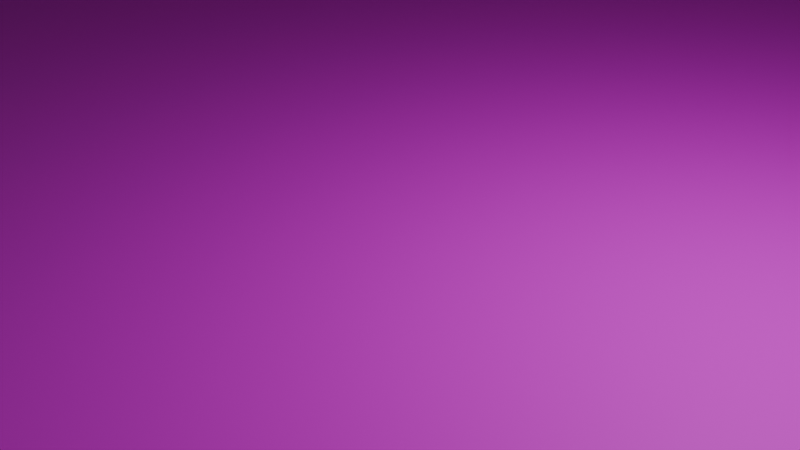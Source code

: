 # Source: DisplayStage.blend  (saved by Blender 4.0.36; exported with 4.5.12 LTS)
import bpy
from mathutils import Matrix  # noqa: F401  (used for matrix-valued properties, if any)

bpy.ops.wm.read_factory_settings(use_empty=True)
scene = bpy.context.scene
scene.name = 'Scene'

# ---- collections
col_collection = bpy.data.collections.new('Collection'); scene.collection.children.link(col_collection)

# ---- images (referenced by path relative to the original .blend; pixels are not part of the script)
import os
ASSET_DIR = os.environ.get("B2B_ASSET_DIR", "")  # directory of the original .blend (textures are referenced by path, not embedded)
HERE = os.path.dirname(os.path.abspath(__file__))  # packed textures are extracted next to this script under _unpacked/

def load_image(name, relpath, width, height, colorspace="sRGB"):
    """Load a texture the original file referenced (path relative to the .blend, or extracted next to this script)."""
    p = next((c for c in (os.path.join(HERE, relpath), os.path.join(ASSET_DIR, relpath)) if relpath and os.path.exists(c)), "")
    if p:
        img = bpy.data.images.load(p, check_existing=True)
        img.name = name
    else:  # same state as the original file: an image datablock whose file is absent (Cycles renders it pink)
        img = bpy.data.images.new(name, width, height)
        img.source = "FILE"
        img.filepath = "//" + (relpath or name)
    img.colorspace_settings.name = colorspace
    return img
img_004 = load_image('無題.004', 'DisplayStageTexture.png', 1024, 1024, 'sRGB')

# ---- materials (node trees are filled in below, after node groups)
mat_material = bpy.data.materials.new('Material')
mat_material.alpha_threshold = 0.0
mat_material.roughness = 0.5
mat_material.line_color = (0.0, 0.0, 0.0, 1.0)

# ---- material node trees
mat_material.use_nodes = True; mat_material.node_tree.nodes.clear()
_N = mat_material.node_tree.nodes; _L = mat_material.node_tree.links
n0 = _N.new('ShaderNodeOutputMaterial'); n0.name = 'Material Output'; n0.location = (300, 300)
n1 = _N.new('ShaderNodeBsdfPrincipled'); n1.name = 'Principled BSDF'; n1.location = (10, 300)
n1.inputs[3].default_value = 1.45
n2 = _N.new('ShaderNodeTexImage'); n2.name = '画像テクスチャ'; n2.location = (-280, 280)
n2.image = img_004
_L.new(n1.outputs[0], n0.inputs[0])
_L.new(n2.outputs[0], n1.inputs[0])
n0.is_active_output = True

# ---- world
world_world = bpy.data.worlds.new('World'); scene.world = world_world
world_world.use_nodes = True; world_world.node_tree.nodes.clear()
_N = world_world.node_tree.nodes; _L = world_world.node_tree.links
n0 = _N.new('ShaderNodeOutputWorld'); n0.name = 'World Output'; n0.location = (300, 300)
n1 = _N.new('ShaderNodeBackground'); n1.name = 'Background'; n1.location = (10, 300)
n1.inputs[0].default_value = (0.05088, 0.05088, 0.05088, 1.0)
_L.new(n1.outputs[0], n0.inputs[0])
n0.is_active_output = True
world_world.color = (0.05088, 0.05088, 0.05088)
world_world.use_sun_shadow = False
world_world.sun_shadow_jitter_overblur = 0.0

# ---- cameras
cam_camera = bpy.data.cameras.new('Camera')
cam_camera.clip_end = 100.0
cam_camera.ortho_scale = 7.314

# ---- lights
light_light = bpy.data.lights.new('Light', 'POINT')
light_light.transmission_factor = 0.0
light_light.use_soft_falloff = False
light_light.energy = 1000.0
light_light.shadow_soft_size = 0.1
light_light.shadow_maximum_resolution = 0.006
light_light.use_absolute_resolution = True

# ---- meshes
me_model = bpy.data.meshes.new('Model')
me_model.from_pydata([(100.0, 50.0, 75.0), (100.0, 50.0, 0.0), (100.0, -50.0, 0.0), (-100.0, 50.0, 75.0), (-100.0, 50.0, 0.0), (-100.0, -50.0, 0.0), (-49.0, 46.0, 0.0), (-49.0, 46.0, 20.0), (-49.0, 50.0, 0.0), (-49.0, 50.0, 20.0), (-41.0, 46.0, 0.0), (-41.0, 46.0, 20.0), (-41.0, 50.0, 0.0), (-41.0, 50.0, 20.0), (45.0, 30.0, 0.0), (45.0, 30.0, 40.0), (45.0, 50.0, 0.0), (45.0, 50.0, 40.0), (65.0, 30.0, 0.0), (65.0, 30.0, 40.0), (65.0, 50.0, 0.0), (65.0, 50.0, 40.0), (25.0, 30.0, 0.0), (25.0, 30.0, 20.0), (25.0, 50.0, 0.0), (25.0, 50.0, 20.0), (45.0, 30.0, 0.0), (45.0, 30.0, 20.0), (45.0, 50.0, 0.0), (45.0, 50.0, 20.0), (38.0, 26.0, 0.0), (38.0, 26.0, 10.0), (38.0, 30.0, 0.0), (38.0, 30.0, 10.0), (42.0, 26.0, 0.0), (42.0, 26.0, 10.0), (42.0, 30.0, 0.0), (42.0, 30.0, 10.0), (-65.0, 40.0, 0.0), (-65.0, 40.0, 4.0), (-65.0, 50.0, 0.0), (-65.0, 50.0, 4.0), (-49.0, 40.0, 0.0), (-49.0, 40.0, 4.0), (-49.0, 50.0, 0.0), (-49.0, 50.0, 4.0), (-41.0, 40.0, 0.0), (-41.0, 40.0, 12.0), (-41.0, 50.0, 0.0), (-41.0, 50.0, 12.0), (-21.0, 40.0, 0.0), (-21.0, 40.0, 12.0), (-21.0, 50.0, 0.0), (-21.0, 50.0, 12.0), (-49.0, 30.0, 0.0), (-49.0, 30.0, 8.0), (-49.0, 46.0, 0.0), (-49.0, 46.0, 8.0), (-41.0, 30.0, 0.0), (-41.0, 30.0, 8.0), (-41.0, 46.0, 0.0), (-41.0, 46.0, 8.0), (-81.0, 18.0, 0.0), (-81.0, 18.0, 24.0), (-81.0, 50.0, 0.0), (-81.0, 50.0, 24.0), (-65.0, 18.0, 0.0), (-65.0, 18.0, 24.0), (-65.0, 50.0, 0.0), (-65.0, 50.0, 24.0), (65.0, 18.0, 0.0), (65.0, 18.0, 24.0), (65.0, 50.0, 0.0), (65.0, 50.0, 24.0), (81.0, 18.0, 0.0), (81.0, 18.0, 24.0), (81.0, 50.0, 0.0), (81.0, 50.0, 24.0), (-97.0, 34.0, 0.0), (-97.0, 34.0, 48.0), (-97.0, 50.0, 0.0), (-97.0, 50.0, 48.0), (-81.0, 34.0, 0.0), (-81.0, 34.0, 48.0), (-81.0, 50.0, 0.0), (-81.0, 50.0, 48.0), (81.0, 34.0, 0.0), (81.0, 34.0, 48.0), (81.0, 50.0, 0.0), (81.0, 50.0, 48.0), (97.0, 34.0, 0.0), (97.0, 34.0, 48.0), (97.0, 50.0, 0.0), (97.0, 50.0, 48.0), (9.0, 46.0, 0.0), (9.0, 46.0, 10.0), (9.0, 50.0, 0.0), (9.0, 50.0, 10.0), (25.0, 46.0, 0.0), (25.0, 46.0, 10.0), (25.0, 50.0, 0.0), (25.0, 50.0, 10.0), (37.0, 42.0, 20.0), (37.0, 42.0, 30.0), (37.0, 50.0, 20.0), (37.0, 50.0, 30.0), (45.0, 42.0, 20.0), (45.0, 42.0, 30.0), (45.0, 50.0, 20.0), (45.0, 50.0, 30.0), (-81.0, 38.0, 24.0), (-81.0, 38.0, 34.0), (-81.0, 50.0, 24.0), (-81.0, 50.0, 34.0), (-65.0, 38.0, 24.0), (-65.0, 38.0, 34.0), (-65.0, 50.0, 24.0), (-65.0, 50.0, 34.0), (-65.0, 40.0, 4.0), (-65.0, 40.0, 14.0), (-65.0, 50.0, 4.0), (-65.0, 50.0, 14.0), (-55.0, 40.0, 4.0), (-55.0, 40.0, 14.0), (-55.0, 50.0, 4.0), (-55.0, 50.0, 14.0), (-65.0, 28.0, 0.0), (-65.0, 28.0, 8.0), (-65.0, 40.0, 0.0), (-65.0, 40.0, 8.0), (-61.0, 28.0, 0.0), (-61.0, 28.0, 8.0), (-61.0, 40.0, 0.0), (-61.0, 40.0, 8.0), (1.0, 42.0, 0.0), (1.0, 42.0, 4.0), (1.0, 50.0, 0.0), (1.0, 50.0, 4.0), (9.0, 42.0, 0.0), (9.0, 42.0, 4.0), (9.0, 50.0, 0.0), (9.0, 50.0, 4.0), (17.0, 37.0, 0.0), (17.0, 37.0, 4.0), (17.0, 45.0, 0.0), (17.0, 45.0, 4.0), (25.0, 37.0, 0.0), (25.0, 37.0, 4.0), (25.0, 45.0, 0.0), (25.0, 45.0, 4.0), (53.0, 22.0, 0.0), (53.0, 22.0, 16.0), (53.0, 30.0, 0.0), (53.0, 30.0, 16.0), (65.0, 22.0, 0.0), (65.0, 22.0, 16.0), (65.0, 30.0, 0.0), (65.0, 30.0, 16.0), (-14.0, 46.33, 0.0), (-14.0, 46.33, 10.0), (-14.0, 50.33, 0.0), (-14.0, 50.33, 10.0), (-10.0, 46.33, 0.0), (-10.0, 46.33, 10.0), (-10.0, 50.33, 0.0), (-10.0, 50.33, 10.0), (73.0, 42.0, 24.0), (73.0, 42.0, 28.0), (73.0, 50.0, 24.0), (73.0, 50.0, 28.0), (81.0, 42.0, 24.0), (81.0, 42.0, 28.0), (81.0, 50.0, 24.0), (81.0, 50.0, 28.0), (-29.0, 16.0, 0.0), (-29.0, 16.0, 4.0), (-29.0, 24.0, 0.0), (-29.0, 24.0, 4.0), (-21.0, 16.0, 0.0), (-21.0, 16.0, 4.0), (-21.0, 24.0, 0.0), (-21.0, 24.0, 4.0), (35.0, 5.0, 0.0), (35.0, 5.0, 5.0), (35.0, 15.0, 0.0), (35.0, 15.0, 5.0), (45.0, 5.0, 0.0), (45.0, 5.0, 5.0), (45.0, 15.0, 0.0), (45.0, 15.0, 5.0)], [], [(4, 5, 2, 1), (4, 1, 0, 3), (6, 7, 9, 8), (12, 13, 11, 10), (10, 11, 7, 6), (8, 12, 10, 6), (13, 9, 7, 11), (14, 15, 17, 16), (20, 21, 19, 18), (18, 19, 15, 14), (16, 20, 18, 14), (21, 17, 15, 19), (22, 23, 25, 24), (26, 27, 23, 22), (24, 28, 26, 22), (29, 25, 23, 27), (30, 31, 33, 32), (36, 37, 35, 34), (34, 35, 31, 30), (32, 36, 34, 30), (37, 33, 31, 35), (44, 45, 43, 42), (42, 43, 39, 38), (40, 44, 42, 38), (45, 41, 39, 43), (46, 47, 49, 48), (52, 53, 51, 50), (50, 51, 47, 46), (48, 52, 50, 46), (53, 49, 47, 51), (54, 55, 57, 56), (60, 61, 59, 58), (58, 59, 55, 54), (56, 60, 58, 54), (61, 57, 55, 59), (62, 63, 65, 64), (68, 69, 67, 66), (66, 67, 63, 62), (64, 68, 66, 62), (69, 65, 63, 67), (70, 71, 73, 72), (76, 77, 75, 74), (74, 75, 71, 70), (72, 76, 74, 70), (77, 73, 71, 75), (78, 79, 81, 80), (84, 85, 83, 82), (82, 83, 79, 78), (80, 84, 82, 78), (85, 81, 79, 83), (86, 87, 89, 88), (92, 93, 91, 90), (90, 91, 87, 86), (88, 92, 90, 86), (93, 89, 87, 91), (94, 95, 97, 96), (98, 99, 95, 94), (96, 100, 98, 94), (101, 97, 95, 99), (102, 103, 105, 104), (106, 107, 103, 102), (104, 108, 106, 102), (109, 105, 103, 107), (116, 117, 115, 114), (114, 115, 111, 110), (112, 116, 114, 110), (117, 113, 111, 115), (124, 125, 123, 122), (122, 123, 119, 118), (120, 124, 122, 118), (125, 121, 119, 123), (132, 133, 131, 130), (130, 131, 127, 126), (128, 132, 130, 126), (133, 129, 127, 131), (134, 135, 137, 136), (140, 141, 139, 138), (138, 139, 135, 134), (136, 140, 138, 134), (141, 137, 135, 139), (142, 143, 145, 144), (144, 145, 149, 148), (146, 147, 143, 142), (144, 148, 146, 142), (149, 145, 143, 147), (150, 151, 153, 152), (154, 155, 151, 150), (152, 156, 154, 150), (157, 153, 151, 155), (158, 159, 161, 160), (164, 165, 163, 162), (162, 163, 159, 158), (160, 164, 162, 158), (165, 161, 159, 163), (166, 167, 169, 168), (170, 171, 167, 166), (168, 172, 170, 166), (173, 169, 167, 171), (174, 175, 177, 176), (180, 181, 179, 178), (178, 179, 175, 174), (176, 180, 178, 174), (181, 177, 175, 179), (182, 183, 185, 184), (184, 185, 189, 188), (188, 189, 187, 186), (186, 187, 183, 182), (184, 188, 186, 182), (189, 185, 183, 187)])
_uv = me_model.uv_layers.new(name='UVMap')
_uv.uv.foreach_set('vector', [0.4098, 0.8197, 3.583e-08, 0.8197, 0.0, 0.0, 0.4098, -1.791e-08, 0.7172, -8.237e-11, 0.7172, 0.8197, 0.4098, 0.8197, 0.4098, 1.335e-08, 0.6885, 0.9016, 0.6885, 0.8197, 0.7049, 0.8197, 0.7049, 0.9016, 0.9303, 0.5574, 0.9303, 0.4754, 0.9467, 0.4754, 0.9467, 0.5574, 0.9303, 0.4754, 0.9303, 0.3934, 0.9631, 0.3934, 0.9631, 0.4754, 0.9631, 0.5246, 0.9631, 0.5574, 0.9467, 0.5574, 0.9467, 0.5246, 0.7131, 0.9508, 0.7131, 0.9836, 0.6967, 0.9836, 0.6967, 0.9508, 0.7828, 0.5574, 0.7828, 0.3934, 0.8648, 0.3934, 0.8648, 0.5574, 0.7828, 0.7213, 0.7828, 0.5574, 0.8648, 0.5574, 0.8648, 0.7213, 0.7828, 0.8852, 0.7828, 0.7213, 0.8648, 0.7213, 0.8648, 0.8852, 0.3115, 0.8197, 0.3115, 0.9016, 0.2295, 0.9016, 0.2295, 0.8197, 0.9467, 0.7869, 0.9467, 0.8689, 0.8648, 0.8689, 0.8648, 0.7869, 0.3934, 0.9016, 0.3934, 0.8197, 0.4754, 0.8197, 0.4754, 0.9016, 0.4754, 0.9016, 0.4754, 0.8197, 0.5574, 0.8197, 0.5574, 0.9016, 0.3934, 0.8197, 0.3934, 0.9016, 0.3115, 0.9016, 0.3115, 0.8197, 0.6393, 0.9016, 0.5574, 0.9016, 0.5574, 0.8197, 0.6393, 0.8197, 0.9631, 0.3197, 0.9631, 0.2787, 0.9795, 0.2787, 0.9795, 0.3197, 0.9631, 0.4344, 0.9631, 0.3934, 0.9795, 0.3934, 0.9795, 0.4344, 0.9631, 0.4754, 0.9631, 0.4344, 0.9795, 0.4344, 0.9795, 0.4754, 0.9631, 0.3934, 0.9467, 0.3934, 0.9467, 0.377, 0.9631, 0.377, 0.9795, 0.3934, 0.9631, 0.3934, 0.9631, 0.377, 0.9795, 0.377, 0.9795, 0.2787, 0.9631, 0.2787, 0.9631, 0.2377, 0.9795, 0.2377, 0.8648, 0.9508, 0.8484, 0.9508, 0.8484, 0.8852, 0.8648, 0.8852, 0.9713, 0.5574, 0.9713, 0.623, 0.9303, 0.623, 0.9303, 0.5574, 0.6148, 0.9016, 0.6148, 0.9672, 0.5738, 0.9672, 0.5738, 0.9016, 0.1393, 0.9672, 0.1393, 0.918, 0.1803, 0.918, 0.1803, 0.9672, 0.1803, 0.9672, 0.1803, 0.918, 0.2213, 0.918, 0.2213, 0.9672, 0.6885, 0.9016, 0.6393, 0.9016, 0.6393, 0.8197, 0.6885, 0.8197, 0.9057, 0.8689, 0.9057, 0.9508, 0.8648, 0.9508, 0.8648, 0.8689, 0.9467, 0.8689, 0.9467, 0.9508, 0.9057, 0.9508, 0.9057, 0.8689, 0.9631, 0.6885, 0.9303, 0.6885, 0.9303, 0.623, 0.9631, 0.623, 0.9631, 0.7541, 0.9303, 0.7541, 0.9303, 0.6885, 0.9631, 0.6885, 0.9303, 0.7869, 0.9303, 0.7541, 0.9631, 0.7541, 0.9631, 0.7869, 0.9795, 0.06557, 0.9467, 0.06557, 0.9467, 0.0, 0.9795, 0.0, 0.9795, 0.1311, 0.9467, 0.1311, 0.9467, 0.06557, 0.9795, 0.06557, 0.9467, 0.1311, 0.8484, 0.1311, 0.8484, 9.819e-09, 0.9467, 5.52e-09, 0.9467, 0.2623, 0.8484, 0.2623, 0.8484, 0.1311, 0.9467, 0.1311, 0.09836, 0.918, 0.09836, 0.8197, 0.1639, 0.8197, 0.1639, 0.918, 0.7828, 0.918, 0.7172, 0.918, 0.7172, 0.7869, 0.7828, 0.7869, 0.9303, 0.5246, 0.8648, 0.5246, 0.8648, 0.3934, 0.9303, 0.3934, 0.9467, 0.3934, 0.8484, 0.3934, 0.8484, 0.2623, 0.9467, 0.2623, 0.09836, 0.9508, 1.029e-08, 0.9508, 4.561e-09, 0.8197, 0.09836, 0.8197, 0.1639, 0.918, 0.1639, 0.8197, 0.2295, 0.8197, 0.2295, 0.918, 0.9303, 0.6557, 0.8648, 0.6557, 0.8648, 0.5246, 0.9303, 0.5246, 0.9303, 0.7869, 0.8648, 0.7869, 0.8648, 0.6557, 0.9303, 0.6557, 0.7172, 0.1967, 0.7172, 0.0, 0.7828, 0.0, 0.7828, 0.1967, 0.7172, 0.3934, 0.7172, 0.1967, 0.7828, 0.1967, 0.7828, 0.3934, 0.7172, 0.5902, 0.7172, 0.3934, 0.7828, 0.3934, 0.7828, 0.5902, 0.8484, 0.8852, 0.8484, 0.9508, 0.7828, 0.9508, 0.7828, 0.8852, 0.2951, 0.9016, 0.2951, 0.9672, 0.2295, 0.9672, 0.2295, 0.9016, 0.7172, 0.7869, 0.7172, 0.5902, 0.7828, 0.5902, 0.7828, 0.7869, 0.7828, 0.1967, 0.7828, 0.0, 0.8484, 0.0, 0.8484, 0.1967, 0.7828, 0.3934, 0.7828, 0.1967, 0.8484, 0.1967, 0.8484, 0.3934, 0.3607, 0.9016, 0.3607, 0.9672, 0.2951, 0.9672, 0.2951, 0.9016, 0.4262, 0.9016, 0.4262, 0.9672, 0.3607, 0.9672, 0.3607, 0.9016, 0.9631, 0.5164, 0.9631, 0.4754, 0.9795, 0.4754, 0.9795, 0.5164, 0.6967, 0.9672, 0.6557, 0.9672, 0.6557, 0.9016, 0.6967, 0.9016, 0.9631, 0.1967, 0.9631, 0.2623, 0.9467, 0.2623, 0.9467, 0.1967, 0.9631, 0.2623, 0.9631, 0.3279, 0.9467, 0.3279, 0.9467, 0.2623, 0.9467, 0.9918, 0.9467, 0.9508, 0.9795, 0.9508, 0.9795, 0.9918, 0.9631, 0.2377, 0.9631, 0.1967, 0.9959, 0.1967, 0.9959, 0.2377, 0.9959, 0.7377, 0.9631, 0.7377, 0.9631, 0.7049, 0.9959, 0.7049, 0.9959, 0.7705, 0.9631, 0.7705, 0.9631, 0.7377, 0.9959, 0.7377, 0.1393, 0.9672, 0.09836, 0.9672, 0.09836, 0.918, 0.1393, 0.918, 0.6557, 0.9672, 0.6148, 0.9672, 0.6148, 0.9016, 0.6557, 0.9016, 0.4754, 0.9016, 0.4754, 0.9672, 0.4262, 0.9672, 0.4262, 0.9016, 0.5246, 0.9016, 0.5246, 0.9672, 0.4754, 0.9672, 0.4754, 0.9016, 0.9467, 0.8689, 0.9467, 0.8279, 0.9877, 0.8279, 0.9877, 0.8689, 0.9467, 0.9098, 0.9467, 0.8689, 0.9877, 0.8689, 0.9877, 0.9098, 0.9877, 0.9098, 0.9877, 0.9508, 0.9467, 0.9508, 0.9467, 0.9098, 0.9877, 0.7869, 0.9877, 0.8279, 0.9467, 0.8279, 0.9467, 0.7869, 0.75, 0.9672, 0.7172, 0.9672, 0.7172, 0.918, 0.75, 0.918, 0.9795, 0.1311, 0.9795, 0.09836, 0.9959, 0.09836, 0.9959, 0.1311, 0.7131, 0.9508, 0.6967, 0.9508, 0.6967, 0.9016, 0.7131, 0.9016, 0.9631, 0.5246, 0.9467, 0.5246, 0.9467, 0.4754, 0.9631, 0.4754, 0.09836, 0.9836, 0.08197, 0.9836, 0.08197, 0.9508, 0.09836, 0.9508, 0.9877, 0.5902, 0.9713, 0.5902, 0.9713, 0.5574, 0.9877, 0.5574, 0.9877, 0.623, 0.9713, 0.623, 0.9713, 0.5902, 0.9877, 0.5902, 0.1311, 0.9672, 0.1311, 1.0, 0.09836, 1.0, 0.09836, 0.9672, 0.1639, 0.9672, 0.1639, 1.0, 0.1311, 1.0, 0.1311, 0.9672, 0.9959, 0.03279, 0.9795, 0.03279, 0.9795, 4.086e-09, 0.9959, 3.37e-09, 0.9959, 0.1639, 0.9795, 0.1639, 0.9795, 0.1311, 0.9959, 0.1311, 0.9959, 0.06557, 0.9795, 0.06557, 0.9795, 0.03279, 0.9959, 0.03279, 0.1967, 1.0, 0.1639, 1.0, 0.1639, 0.9672, 0.1967, 0.9672, 0.2295, 1.0, 0.1967, 1.0, 0.1967, 0.9672, 0.2295, 0.9672, 0.9467, 0.1967, 0.9467, 0.1311, 0.9795, 0.1311, 0.9795, 0.1967, 0.5246, 0.9672, 0.5246, 0.9016, 0.5738, 0.9016, 0.5738, 0.9672, 0.7828, 0.918, 0.7828, 0.9672, 0.75, 0.9672, 0.75, 0.918, 0.9795, 0.3279, 0.9795, 0.377, 0.9467, 0.377, 0.9467, 0.3279, 0.9631, 0.5574, 0.9631, 0.5164, 0.9795, 0.5164, 0.9795, 0.5574, 0.9631, 0.6639, 0.9631, 0.623, 0.9795, 0.623, 0.9795, 0.6639, 0.9631, 0.7049, 0.9631, 0.6639, 0.9795, 0.6639, 0.9795, 0.7049, 0.9795, 0.7705, 0.9795, 0.7869, 0.9631, 0.7869, 0.9631, 0.7705, 0.377, 0.9672, 0.377, 0.9836, 0.3607, 0.9836, 0.3607, 0.9672, 0.9959, 0.1967, 0.9795, 0.1967, 0.9795, 0.1639, 0.9959, 0.1639, 0.9959, 0.2705, 0.9795, 0.2705, 0.9795, 0.2377, 0.9959, 0.2377, 0.2623, 0.9672, 0.2623, 1.0, 0.2295, 1.0, 0.2295, 0.9672, 0.2951, 0.9672, 0.2951, 1.0, 0.2623, 1.0, 0.2623, 0.9672, 0.9959, 0.3033, 0.9795, 0.3033, 0.9795, 0.2705, 0.9959, 0.2705, 0.9959, 0.3361, 0.9795, 0.3361, 0.9795, 0.3033, 0.9959, 0.3033, 0.9959, 0.09836, 0.9795, 0.09836, 0.9795, 0.06557, 0.9959, 0.06557, 0.3279, 1.0, 0.2951, 1.0, 0.2951, 0.9672, 0.3279, 0.9672, 0.3607, 1.0, 0.3279, 1.0, 0.3279, 0.9672, 0.3607, 0.9672, 0.04098, 0.9918, 3.596e-10, 0.9918, -1.432e-09, 0.9508, 0.04098, 0.9508, 0.04098, 0.9918, 0.04098, 0.9508, 0.08197, 0.9508, 0.08197, 0.9918, 0.8238, 0.9918, 0.7828, 0.9918, 0.7828, 0.9508, 0.8238, 0.9508, 0.8238, 0.9918, 0.8238, 0.9508, 0.8648, 0.9508, 0.8648, 0.9918, 0.9057, 0.9918, 0.8648, 0.9918, 0.8648, 0.9508, 0.9057, 0.9508, 0.9467, 0.9918, 0.9057, 0.9918, 0.9057, 0.9508, 0.9467, 0.9508])
_uv.active_render = True
_uv = me_model.uv_layers.new(name='UVマップ')
_uv.uv.foreach_set('vector', [0.0, 0.0, 0.0, 0.0, 0.0, 0.0, 0.0, 0.0, 0.0, 0.0, 0.0, 0.0, 0.0, 0.0, 0.0, 0.0, 0.375, 0.0, 0.625, 0.0, 0.625, 0.25, 0.375, 0.25, 0.375, 0.5, 0.625, 0.5, 0.625, 0.75, 0.375, 0.75, 0.375, 0.75, 0.625, 0.75, 0.625, 1.0, 0.375, 1.0, 0.125, 0.5, 0.375, 0.5, 0.375, 0.75, 0.125, 0.75, 0.625, 0.5, 0.875, 0.5, 0.875, 0.75, 0.625, 0.75, 0.375, 0.0, 0.625, 0.0, 0.625, 0.25, 0.375, 0.25, 0.375, 0.5, 0.625, 0.5, 0.625, 0.75, 0.375, 0.75, 0.375, 0.75, 0.625, 0.75, 0.625, 1.0, 0.375, 1.0, 0.125, 0.5, 0.375, 0.5, 0.375, 0.75, 0.125, 0.75, 0.625, 0.5, 0.875, 0.5, 0.875, 0.75, 0.625, 0.75, 0.375, 0.0, 0.625, 0.0, 0.625, 0.25, 0.375, 0.25, 0.375, 0.75, 0.625, 0.75, 0.625, 1.0, 0.375, 1.0, 0.125, 0.5, 0.375, 0.5, 0.375, 0.75, 0.125, 0.75, 0.625, 0.5, 0.875, 0.5, 0.875, 0.75, 0.625, 0.75, 0.375, 0.0, 0.625, 0.0, 0.625, 0.25, 0.375, 0.25, 0.375, 0.5, 0.625, 0.5, 0.625, 0.75, 0.375, 0.75, 0.375, 0.75, 0.625, 0.75, 0.625, 1.0, 0.375, 1.0, 0.125, 0.5, 0.375, 0.5, 0.375, 0.75, 0.125, 0.75, 0.625, 0.5, 0.875, 0.5, 0.875, 0.75, 0.625, 0.75, 0.375, 0.5, 0.625, 0.5, 0.625, 0.75, 0.375, 0.75, 0.375, 0.75, 0.625, 0.75, 0.625, 1.0, 0.375, 1.0, 0.125, 0.5, 0.375, 0.5, 0.375, 0.75, 0.125, 0.75, 0.625, 0.5, 0.875, 0.5, 0.875, 0.75, 0.625, 0.75, 0.375, 0.0, 0.625, 0.0, 0.625, 0.25, 0.375, 0.25, 0.375, 0.5, 0.625, 0.5, 0.625, 0.75, 0.375, 0.75, 0.375, 0.75, 0.625, 0.75, 0.625, 1.0, 0.375, 1.0, 0.125, 0.5, 0.375, 0.5, 0.375, 0.75, 0.125, 0.75, 0.625, 0.5, 0.875, 0.5, 0.875, 0.75, 0.625, 0.75, 0.375, 0.0, 0.625, 0.0, 0.625, 0.25, 0.375, 0.25, 0.375, 0.5, 0.625, 0.5, 0.625, 0.75, 0.375, 0.75, 0.375, 0.75, 0.625, 0.75, 0.625, 1.0, 0.375, 1.0, 0.125, 0.5, 0.375, 0.5, 0.375, 0.75, 0.125, 0.75, 0.625, 0.5, 0.875, 0.5, 0.875, 0.75, 0.625, 0.75, 0.375, 0.0, 0.625, 0.0, 0.625, 0.25, 0.375, 0.25, 0.375, 0.5, 0.625, 0.5, 0.625, 0.75, 0.375, 0.75, 0.375, 0.75, 0.625, 0.75, 0.625, 1.0, 0.375, 1.0, 0.125, 0.5, 0.375, 0.5, 0.375, 0.75, 0.125, 0.75, 0.625, 0.5, 0.875, 0.5, 0.875, 0.75, 0.625, 0.75, 0.375, 0.0, 0.625, 0.0, 0.625, 0.25, 0.375, 0.25, 0.375, 0.5, 0.625, 0.5, 0.625, 0.75, 0.375, 0.75, 0.375, 0.75, 0.625, 0.75, 0.625, 1.0, 0.375, 1.0, 0.125, 0.5, 0.375, 0.5, 0.375, 0.75, 0.125, 0.75, 0.625, 0.5, 0.875, 0.5, 0.875, 0.75, 0.625, 0.75, 0.375, 0.0, 0.625, 0.0, 0.625, 0.25, 0.375, 0.25, 0.375, 0.5, 0.625, 0.5, 0.625, 0.75, 0.375, 0.75, 0.375, 0.75, 0.625, 0.75, 0.625, 1.0, 0.375, 1.0, 0.125, 0.5, 0.375, 0.5, 0.375, 0.75, 0.125, 0.75, 0.625, 0.5, 0.875, 0.5, 0.875, 0.75, 0.625, 0.75, 0.375, 0.0, 0.625, 0.0, 0.625, 0.25, 0.375, 0.25, 0.375, 0.5, 0.625, 0.5, 0.625, 0.75, 0.375, 0.75, 0.375, 0.75, 0.625, 0.75, 0.625, 1.0, 0.375, 1.0, 0.125, 0.5, 0.375, 0.5, 0.375, 0.75, 0.125, 0.75, 0.625, 0.5, 0.875, 0.5, 0.875, 0.75, 0.625, 0.75, 0.375, 0.0, 0.625, 0.0, 0.625, 0.25, 0.375, 0.25, 0.375, 0.75, 0.625, 0.75, 0.625, 1.0, 0.375, 1.0, 0.125, 0.5, 0.375, 0.5, 0.375, 0.75, 0.125, 0.75, 0.625, 0.5, 0.875, 0.5, 0.875, 0.75, 0.625, 0.75, 0.375, 0.0, 0.625, 0.0, 0.625, 0.25, 0.375, 0.25, 0.375, 0.75, 0.625, 0.75, 0.625, 1.0, 0.375, 1.0, 0.125, 0.5, 0.375, 0.5, 0.375, 0.75, 0.125, 0.75, 0.625, 0.5, 0.875, 0.5, 0.875, 0.75, 0.625, 0.75, 0.375, 0.5, 0.625, 0.5, 0.625, 0.75, 0.375, 0.75, 0.375, 0.75, 0.625, 0.75, 0.625, 1.0, 0.375, 1.0, 0.125, 0.5, 0.375, 0.5, 0.375, 0.75, 0.125, 0.75, 0.625, 0.5, 0.875, 0.5, 0.875, 0.75, 0.625, 0.75, 0.375, 0.5, 0.625, 0.5, 0.625, 0.75, 0.375, 0.75, 0.375, 0.75, 0.625, 0.75, 0.625, 1.0, 0.375, 1.0, 0.125, 0.5, 0.375, 0.5, 0.375, 0.75, 0.125, 0.75, 0.625, 0.5, 0.875, 0.5, 0.875, 0.75, 0.625, 0.75, 0.375, 0.5, 0.625, 0.5, 0.625, 0.75, 0.375, 0.75, 0.375, 0.75, 0.625, 0.75, 0.625, 1.0, 0.375, 1.0, 0.125, 0.5, 0.375, 0.5, 0.375, 0.75, 0.125, 0.75, 0.625, 0.5, 0.875, 0.5, 0.875, 0.75, 0.625, 0.75, 0.375, 0.0, 0.625, 0.0, 0.625, 0.25, 0.375, 0.25, 0.375, 0.5, 0.625, 0.5, 0.625, 0.75, 0.375, 0.75, 0.375, 0.75, 0.625, 0.75, 0.625, 1.0, 0.375, 1.0, 0.125, 0.5, 0.375, 0.5, 0.375, 0.75, 0.125, 0.75, 0.625, 0.5, 0.875, 0.5, 0.875, 0.75, 0.625, 0.75, 0.375, 0.0, 0.625, 0.0, 0.625, 0.25, 0.375, 0.25, 0.375, 0.25, 0.625, 0.25, 0.625, 0.5, 0.375, 0.5, 0.375, 0.75, 0.625, 0.75, 0.625, 1.0, 0.375, 1.0, 0.125, 0.5, 0.375, 0.5, 0.375, 0.75, 0.125, 0.75, 0.625, 0.5, 0.875, 0.5, 0.875, 0.75, 0.625, 0.75, 0.375, 0.0, 0.625, 0.0, 0.625, 0.25, 0.375, 0.25, 0.375, 0.75, 0.625, 0.75, 0.625, 1.0, 0.375, 1.0, 0.125, 0.5, 0.375, 0.5, 0.375, 0.75, 0.125, 0.75, 0.625, 0.5, 0.875, 0.5, 0.875, 0.75, 0.625, 0.75, 0.375, 0.0, 0.625, 0.0, 0.625, 0.25, 0.375, 0.25, 0.375, 0.5, 0.625, 0.5, 0.625, 0.75, 0.375, 0.75, 0.375, 0.75, 0.625, 0.75, 0.625, 1.0, 0.375, 1.0, 0.125, 0.5, 0.375, 0.5, 0.375, 0.75, 0.125, 0.75, 0.625, 0.5, 0.875, 0.5, 0.875, 0.75, 0.625, 0.75, 0.375, 0.0, 0.625, 0.0, 0.625, 0.25, 0.375, 0.25, 0.375, 0.75, 0.625, 0.75, 0.625, 1.0, 0.375, 1.0, 0.125, 0.5, 0.375, 0.5, 0.375, 0.75, 0.125, 0.75, 0.625, 0.5, 0.875, 0.5, 0.875, 0.75, 0.625, 0.75, 0.375, 0.0, 0.625, 0.0, 0.625, 0.25, 0.375, 0.25, 0.375, 0.5, 0.625, 0.5, 0.625, 0.75, 0.375, 0.75, 0.375, 0.75, 0.625, 0.75, 0.625, 1.0, 0.375, 1.0, 0.125, 0.5, 0.375, 0.5, 0.375, 0.75, 0.125, 0.75, 0.625, 0.5, 0.875, 0.5, 0.875, 0.75, 0.625, 0.75, 0.375, 0.0, 0.625, 0.0, 0.625, 0.25, 0.375, 0.25, 0.375, 0.25, 0.625, 0.25, 0.625, 0.5, 0.375, 0.5, 0.375, 0.5, 0.625, 0.5, 0.625, 0.75, 0.375, 0.75, 0.375, 0.75, 0.625, 0.75, 0.625, 1.0, 0.375, 1.0, 0.125, 0.5, 0.375, 0.5, 0.375, 0.75, 0.125, 0.75, 0.625, 0.5, 0.875, 0.5, 0.875, 0.75, 0.625, 0.75])
me_model.materials.append(mat_material)
me_model.use_mirror_vertex_groups = False
me_model.update()

# ---- objects
ob_model = bpy.data.objects.new('Model', me_model)
ob_light = bpy.data.objects.new('Light', light_light)
ob_camera = bpy.data.objects.new('Camera', cam_camera)

# ---- transforms, parenting, visibility, modifiers, constraints
ob_model.location = (0.0, 0.0, 0.0)
ob_model.lock_rotations_4d = False
ob_model.empty_display_type = 'ARROWS'
ob_model.lineart.crease_threshold = 0.0
ob_light.location = (4.076, 1.005, 5.904)
ob_light.rotation_euler = (0.6503, 0.05522, 1.866)
ob_light.lock_rotations_4d = False
ob_light.empty_display_type = 'ARROWS'
ob_light.color = (0.0, 0.0, 0.0, 0.0)
ob_light.lineart.crease_threshold = 0.0
ob_camera.location = (7.359, -6.926, 4.958)
ob_camera.rotation_euler = (1.109, 0.0, 0.8149)
ob_camera.lock_rotations_4d = False
ob_camera.empty_display_type = 'ARROWS'
ob_camera.color = (0.0, 0.0, 0.0, 0.0)
ob_camera.display_type = 'WIRE'
ob_camera.lineart.crease_threshold = 0.0

# ---- collection membership
col_collection.objects.link(ob_model)
col_collection.objects.link(ob_light)
col_collection.objects.link(ob_camera)

# ---- scene / render settings (as saved in the file)
scene.camera = ob_camera
scene.frame_start = 1; scene.frame_end = 250; scene.frame_set(1)
scene.render.engine = 'CYCLES'
scene.cycles.sampling_pattern = 'TABULATED_SOBOL'
scene.cycles.bake_type = 'AO'
bpy.context.view_layer.update()
